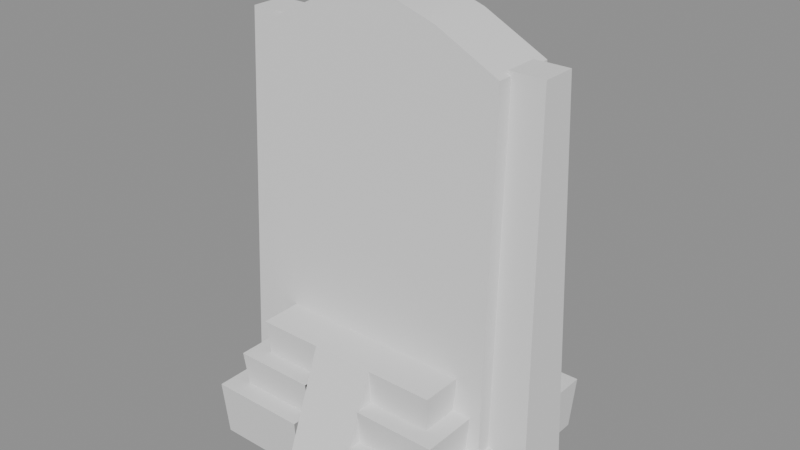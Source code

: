 # Source: gateofhades_b_hit.blend  (saved by Blender 5.2.45; exported with 4.5.12 LTS)
import bpy
from mathutils import Matrix  # noqa: F401  (used for matrix-valued properties, if any)

bpy.ops.wm.read_factory_settings(use_empty=True)
scene = bpy.context.scene
scene.name = 'Scene'

# ---- collections
col_gateofhades_b_hit = bpy.data.collections.new('gateofhades_b_hit'); scene.collection.children.link(col_gateofhades_b_hit)

# ---- materials (node trees are filled in below, after node groups)
mat_gateofhades_b_hit_mat_0 = bpy.data.materials.new('gateofhades_b_hit_mat_0')

# ---- material node trees
mat_gateofhades_b_hit_mat_0.use_nodes = True; mat_gateofhades_b_hit_mat_0.node_tree.nodes.clear()
_N = mat_gateofhades_b_hit_mat_0.node_tree.nodes; _L = mat_gateofhades_b_hit_mat_0.node_tree.links
n0 = _N.new('ShaderNodeBsdfPrincipled'); n0.name = 'Principled BSDF'; n0.location = (-200, 100)
n0.inputs[2].default_value = 0.8
n0.inputs[10].default_value = 0.005
n1 = _N.new('ShaderNodeOutputMaterial'); n1.name = 'Material Output'; n1.location = (200, 100)
_L.new(n0.outputs[0], n1.inputs[0])
n1.is_active_output = True

# ---- meshes
me_gateofhades_b_hit_mesh_0 = bpy.data.meshes.new('gateofhades_b_hit_mesh_0')
me_gateofhades_b_hit_mesh_0.from_pydata([(3.14, 0.82, 9.914), (3.164, 1.1, -0.2171), (-3.14, 0.82, 9.914), (-3.14, -0.82, 9.914), (-3.164, -1.1, -0.2171), (3.14, -0.82, 9.914), (-3.164, 1.1, -0.2171), (-3.164, -1.1, -0.2171), (-3.14, -0.82, 9.914), (3.164, -1.1, -0.2171), (3.164, 1.1, -0.2171), (3.14, 0.82, 9.914), (-3.14, 0.82, 9.914), (3.14, -0.82, 9.914), (2.8, -0.74, -0.2171), (3.06, -0.44, 10.01), (2.8, 0.74, -0.2171), (-2.8, 0.74, -0.2171), (-3.06, 0.44, 10.01), (-2.8, -0.74, -0.2171), (-4.2, -0.74, -0.2171), (-3.94, -0.44, 10.01), (-4.2, 0.74, -0.2171), (4.2, 0.74, -0.2171), (3.94, 0.44, 10.01), (4.2, -0.74, -0.2171), (3.06, 0.44, 10.01), (3.94, -0.44, 10.01), (-3.94, 0.44, 10.01), (-3.06, -0.44, 10.01), (-3.296, -2.884, 1.171), (-3.296, 2.884, 1.171), (-3.2, 2.8, -0.2171), (3.296, 2.884, 1.171), (3.296, -2.884, 1.171), (3.2, -2.8, -0.2171), (-3.2, -2.8, -0.2171), (3.2, 2.8, -0.2171), (2.8, 0.74, -0.2171), (3.06, 0.44, 10.01), (4.2, 0.74, -0.2171), (-4.2, 0.74, -0.2171), (-3.94, 0.44, 10.01), (-2.8, 0.74, -0.2171), (-2.8, -0.74, -0.2171), (-3.06, -0.44, 10.01), (-4.2, -0.74, -0.2171), (4.2, -0.74, -0.2171), (3.94, -0.44, 10.01), (2.8, -0.74, -0.2171), (0.8, 3.275, -0.2171), (0.8, 2.06, 2.915), (0.8, 1.8, -0.2171), (-0.8, 1.8, -0.2171), (-0.8, 2.06, 2.915), (-0.8, 3.275, -0.2171), (-0.8, -3.275, -0.2171), (-0.8, -2.06, 2.915), (-0.8, -1.8, -0.2171), (0.8, -1.8, -0.2171), (0.8, -2.06, 2.915), (0.8, -3.275, -0.2171), (2.8, -2.4, 1.172), (2.8, 2.4, 1.172), (2.884, 2.472, 2.043), (-2.8, 2.4, 1.172), (-2.8, -2.4, 1.172), (-2.884, -2.472, 2.043), (-2.884, 2.472, 2.043), (2.884, -2.472, 2.043), (2.4, -2.0, 2.044), (2.4, 2.0, 2.044), (2.472, 2.06, 2.915), (-2.4, 2.0, 2.044), (-2.4, -2.0, 2.044), (-2.472, -2.06, 2.915), (3.14, -0.82, 9.914), (3.14, 0.82, 9.914), (1.57, 0.82, 10.71), (-3.14, 0.82, 9.914), (-3.14, -0.82, 9.914), (-1.57, -0.82, 10.71), (-2.472, 2.06, 2.915), (2.472, -2.06, 2.915), (-0.8, 3.275, -0.2171), (-0.8, 2.06, 2.915), (0.8, 2.06, 2.915), (-0.8, -2.06, 2.915), (-0.8, -3.275, -0.2171), (0.8, -3.275, -0.2171), (-1.57, 0.82, 10.71), (0.0, -0.82, 11.22), (1.57, -0.82, 10.71), (0.0, 0.82, 11.22), (-0.8, -2.8, -0.2171), (-0.8, -2.884, 1.171), (-3.2, -2.8, -0.2171), (0.8, 2.8, -0.2171), (0.8, 2.884, 1.171), (3.2, 2.8, -0.2171), (3.2, -2.8, -0.2171), (3.296, -2.884, 1.171), (0.8, -2.8, -0.2171), (-3.2, 2.8, -0.2171), (-3.296, 2.884, 1.171), (-0.8, 2.8, -0.2171), (0.8, -2.472, 2.043), (0.8, -2.4, 1.172), (2.884, -2.472, 2.043), (-0.8, 2.472, 2.043), (-0.8, 2.4, 1.172), (-2.884, 2.472, 2.043), (-2.884, -2.472, 2.043), (-2.8, -2.4, 1.172), (-0.8, -2.472, 2.043), (0.8, 2.4, 1.172), (0.8, 2.472, 2.043), (2.8, 2.4, 1.172), (0.8, -2.06, 2.915), (0.8, -2.0, 2.044), (2.472, -2.06, 2.915), (-0.8, 2.06, 2.915), (-0.8, 2.0, 2.044), (-2.472, 2.06, 2.915), (-2.472, -2.06, 2.915), (-2.4, -2.0, 2.044), (-0.8, -2.06, 2.915), (0.8, 2.0, 2.044), (0.8, 2.06, 2.915), (2.4, 2.0, 2.044), (2.472, -2.06, 2.915), (2.472, 2.06, 2.915), (0.8, -2.06, 2.915), (-0.8, -2.06, 2.915), (-0.8, 2.06, 2.915), (-2.472, -2.06, 2.915), (0.8, 2.06, 2.915), (-2.472, 2.06, 2.915), (0.8, 2.472, 2.043), (0.8, -2.472, 2.043), (2.884, 2.472, 2.043), (-2.884, 2.472, 2.043), (-2.884, -2.472, 2.043), (-0.8, 2.472, 2.043), (-3.296, 2.884, 1.171), (-3.296, -2.884, 1.171), (-0.8, 2.884, 1.171), (0.8, 2.884, 1.171), (0.8, -2.884, 1.171), (3.296, 2.884, 1.171), (2.884, -2.472, 2.043), (-0.8, -2.472, 2.043), (-3.164, 1.1, -0.2171), (3.164, -1.1, -0.2171), (-0.8, -2.884, 1.171), (3.296, -2.884, 1.171), (1.57, 0.82, 10.71), (-3.94, -0.44, 10.01), (-3.06, 0.44, 10.01), (-1.57, -0.82, 10.71), (0.0, -0.82, 11.22), (2.472, 2.06, 2.915), (3.296, 2.884, 1.171), (-3.296, -2.884, 1.171), (0.8, -2.884, 1.171), (-0.8, 2.884, 1.171), (2.884, 2.472, 2.043), (0.0, 0.82, 11.22), (-0.8, -2.0, 2.044), (-2.4, 2.0, 2.044), (1.57, -0.82, 10.71), (-1.57, 0.82, 10.71), (0.8, -2.06, 2.915), (0.8, 3.275, -0.2171), (2.4, -2.0, 2.044), (-0.8, -2.4, 1.172), (-2.8, 2.4, 1.172), (2.8, -2.4, 1.172), (3.06, -0.44, 10.01), (3.94, 0.44, 10.01), (-3.06, -0.44, 10.01), (-3.06, 0.44, 10.01), (-3.94, 0.44, 10.01), (-3.94, -0.44, 10.01), (3.06, -0.44, 10.01), (3.94, -0.44, 10.01), (3.94, 0.44, 10.01), (3.06, 0.44, 10.01)], [], [(0, 1, 2), (3, 4, 5), (6, 7, 8), (9, 10, 11), (12, 6, 8), (13, 9, 11), (14, 15, 16), (17, 18, 19), (20, 21, 22), (23, 24, 25), (15, 26, 16), (24, 27, 25), (21, 28, 22), (18, 29, 19), (30, 31, 32), (33, 34, 35), (36, 30, 32), (37, 33, 35), (38, 39, 40), (41, 42, 43), (44, 45, 46), (47, 48, 49), (50, 51, 52), (53, 54, 55), (56, 57, 58), (59, 60, 61), (62, 63, 64), (65, 66, 67), (68, 65, 67), (69, 62, 64), (70, 71, 72), (73, 74, 75), (76, 77, 78), (79, 80, 81), (82, 73, 75), (83, 70, 72), (84, 85, 86), (87, 88, 89), (90, 81, 91), (92, 78, 93), (90, 79, 81), (92, 76, 78), (91, 92, 93), (93, 90, 91), (94, 95, 96), (97, 98, 99), (100, 101, 102), (103, 104, 105), (106, 107, 108), (109, 110, 111), (112, 113, 114), (115, 116, 117), (118, 119, 120), (121, 122, 123), (124, 125, 126), (127, 128, 129), (130, 131, 132), (133, 134, 135), (131, 136, 132), (134, 137, 135), (138, 139, 140), (141, 142, 143), (144, 145, 146), (147, 148, 149), (139, 150, 140), (142, 151, 143), (1, 152, 2), (4, 153, 5), (145, 154, 146), (148, 155, 149), (156, 0, 2), (45, 157, 46), (42, 158, 43), (159, 3, 5), (160, 159, 5), (128, 161, 129), (98, 162, 99), (95, 163, 96), (101, 164, 102), (104, 165, 105), (116, 166, 117), (167, 156, 2), (125, 168, 126), (122, 169, 123), (170, 160, 5), (171, 167, 2), (172, 87, 89), (173, 84, 86), (119, 174, 120), (113, 175, 114), (110, 176, 111), (107, 177, 108), (48, 178, 49), (39, 179, 40), (180, 181, 182), (182, 183, 180), (136, 134, 133), (132, 136, 133), (184, 185, 186), (186, 187, 184)])
me_gateofhades_b_hit_mesh_0.polygons.foreach_set('use_smooth', [True] * 100)
_uv = me_gateofhades_b_hit_mesh_0.uv_layers.new(name='UVMap')
_uv.uv.foreach_set('vector', [0.0, 1.0, 0.0, 1.0, 0.0, 1.0, 0.0, 1.0, 0.0, 1.0, 0.0, 1.0, 0.0, 1.0, 0.0, 1.0, 0.0, 1.0, 0.0, 1.0, 0.0, 1.0, 0.0, 1.0, 0.0, 1.0, 0.0, 1.0, 0.0, 1.0, 0.0, 1.0, 0.0, 1.0, 0.0, 1.0, 0.0, 1.0, 0.0, 1.0, 0.0, 1.0, 0.0, 1.0, 0.0, 1.0, 0.0, 1.0, 0.0, 1.0, 0.0, 1.0, 0.0, 1.0, 0.0, 1.0, 0.0, 1.0, 0.0, 1.0, 0.0, 1.0, 0.0, 1.0, 0.0, 1.0, 0.0, 1.0, 0.0, 1.0, 0.0, 1.0, 0.0, 1.0, 0.0, 1.0, 0.0, 1.0, 0.0, 1.0, 0.0, 1.0, 0.0, 1.0, 0.0, 1.0, 0.0, 1.0, 0.0, 1.0, 0.0, 1.0, 0.0, 1.0, 0.0, 1.0, 0.0, 1.0, 0.0, 1.0, 0.0, 1.0, 0.0, 1.0, 0.0, 1.0, 0.0, 1.0, 0.0, 1.0, 0.0, 1.0, 0.0, 1.0, 0.0, 1.0, 0.0, 1.0, 0.0, 1.0, 0.0, 1.0, 0.0, 1.0, 0.0, 1.0, 0.0, 1.0, 0.0, 1.0, 0.0, 1.0, 0.0, 1.0, 0.0, 1.0, 0.0, 1.0, 0.0, 1.0, 0.0, 1.0, 0.0, 1.0, 0.0, 1.0, 0.0, 1.0, 0.0, 1.0, 0.0, 1.0, 0.0, 1.0, 0.0, 1.0, 0.0, 1.0, 0.0, 1.0, 0.0, 1.0, 0.0, 1.0, 0.0, 1.0, 0.0, 1.0, 0.0, 1.0, 0.0, 1.0, 0.0, 1.0, 0.0, 1.0, 0.0, 1.0, 0.0, 1.0, 0.0, 1.0, 0.0, 1.0, 0.0, 1.0, 0.0, 1.0, 0.0, 1.0, 0.0, 1.0, 0.0, 1.0, 0.0, 1.0, 0.0, 1.0, 0.0, 1.0, 0.0, 1.0, 0.0, 1.0, 0.0, 1.0, 0.0, 1.0, 0.0, 1.0, 0.0, 1.0, 0.0, 1.0, 0.0, 1.0, 0.0, 1.0, 0.0, 1.0, 0.0, 1.0, 0.0, 1.0, 0.0, 1.0, 0.0, 1.0, 0.0, 1.0, 0.0, 1.0, 0.0, 1.0, 0.0, 1.0, 0.0, 1.0, 0.0, 1.0, 0.0, 1.0, 0.0, 1.0, 0.0, 1.0, 0.0, 1.0, 0.0, 1.0, 0.0, 1.0, 0.0, 1.0, 0.0, 1.0, 0.0, 1.0, 0.0, 1.0, 0.0, 1.0, 0.0, 1.0, 0.0, 1.0, 0.0, 1.0, 0.0, 1.0, 0.0, 1.0, 0.0, 1.0, 0.0, 1.0, 0.0, 1.0, 0.0, 1.0, 0.0, 1.0, 0.0, 1.0, 0.0, 1.0, 0.0, 1.0, 0.0, 1.0, 0.0, 1.0, 0.0, 1.0, 0.0, 1.0, 0.0, 1.0, 0.0, 1.0, 0.0, 1.0, 0.0, 1.0, 0.0, 1.0, 0.0, 1.0, 0.0, 1.0, 0.0, 1.0, 0.0, 1.0, 0.0, 1.0, 0.0, 1.0, 0.0, 1.0, 0.0, 1.0, 0.0, 1.0, 0.0, 1.0, 0.0, 1.0, 0.0, 1.0, 0.0, 1.0, 0.0, 1.0, 0.0, 1.0, 0.0, 1.0, 0.0, 1.0, 0.0, 1.0, 0.0, 1.0, 0.0, 1.0, 0.0, 1.0, 0.0, 1.0, 0.0, 1.0, 0.0, 1.0, 0.0, 1.0, 0.0, 1.0, 0.0, 1.0, 0.0, 1.0, 0.0, 1.0, 0.0, 1.0, 0.0, 1.0, 0.0, 1.0, 0.0, 1.0, 0.0, 1.0, 0.0, 1.0, 0.0, 1.0, 0.0, 1.0, 0.0, 1.0, 0.0, 1.0, 0.0, 1.0, 0.0, 1.0, 0.0, 1.0, 0.0, 1.0, 0.0, 1.0, 0.0, 1.0, 0.0, 1.0, 0.0, 1.0, 0.0, 1.0, 0.0, 1.0, 0.0, 1.0, 0.0, 1.0, 0.0, 1.0, 0.0, 1.0, 0.0, 1.0, 0.0, 1.0, 0.0, 1.0, 0.0, 1.0, 0.0, 1.0, 0.0, 1.0, 0.0, 1.0, 0.0, 1.0, 0.0, 1.0, 0.0, 1.0, 0.0, 1.0, 0.0, 1.0, 0.0, 1.0, 0.0, 1.0, 0.0, 1.0, 0.0, 1.0, 0.0, 1.0, 0.0, 1.0, 0.0, 1.0, 0.0, 1.0, 0.0, 1.0, 0.0, 1.0, 0.0, 1.0, 0.0, 1.0, 0.0, 1.0, 0.0, 1.0, 0.0, 1.0, 0.0, 1.0, 0.0, 1.0, 0.0, 1.0, 0.0, 1.0, 0.0, 1.0, 0.0, 1.0, 0.0, 1.0, 0.0, 1.0, 0.0, 1.0, 0.0, 1.0, 0.0, 1.0, 0.0, 1.0, 0.0, 1.0, 0.0, 1.0, 0.0, 1.0, 0.0, 1.0, 0.0, 1.0, 0.0, 1.0, 0.0, 1.0, 0.0, 1.0, 0.0, 1.0, 0.0, 1.0, 0.0, 1.0, 0.0, 1.0, 0.0, 1.0, 0.0, 1.0, 0.0, 1.0, 0.0, 1.0, 0.0, 1.0, 0.0, 1.0, 0.0, 1.0, 0.0, 1.0, 0.0, 1.0, 0.0, 1.0, 0.0, 1.0, 0.0, 1.0, 0.0, 1.0, 0.0, 1.0, 0.0, 1.0, 0.0, 1.0, 0.0, 1.0, 0.0, 1.0, 0.0, 1.0, 0.0, 1.0, 0.0, 1.0, 0.0, 1.0, 0.0, 1.0, 0.0, 1.0, 0.0, 1.0, 0.0, 1.0, 0.0, 1.0, 0.0, 1.0, 0.0, 1.0, 0.0, 1.0, 0.0, 1.0, 0.0, 1.0, 0.0, 1.0, 0.0, 1.0, 0.0, 1.0, 0.0, 1.0, 0.0, 1.0, 0.0, 1.0, 0.0, 1.0, 0.0, 1.0, 0.0, 1.0, 0.0, 1.0, 0.0, 1.0])
me_gateofhades_b_hit_mesh_0.materials.append(mat_gateofhades_b_hit_mat_0)
me_gateofhades_b_hit_mesh_0.update()
me_gateofhades_b_hit_mesh_0.normals_split_custom_set([tuple(v) for v in zip(*[iter([2.734e-08, 0.9996, 0.02709, -1.301e-08, 0.9996, 0.02715, 1.034e-07, 0.9996, 0.02709, -2.981e-08, -0.9996, 0.02709, 1.168e-08, -0.9996, 0.02715, -9.406e-08, -0.9996, 0.02709, -1.0, 3.353e-08, 0.002777, -1.0, 0.0, 0.002442, -1.0, -1.987e-07, 0.002441, 1.0, -8.637e-09, 0.002777, 1.0, 0.0, 0.002441, 1.0, 0.0, 0.002441, -1.0, -2.296e-07, 0.002441, -1.0, 3.353e-08, 0.002777, -1.0, -1.987e-07, 0.002441, 1.0, 0.0, 0.002441, 1.0, -8.637e-09, 0.002777, 1.0, 0.0, 0.002441, -0.9996, 2.125e-08, 0.02681, -0.9996, -1.129e-08, 0.02676, -0.9996, 9.664e-08, 0.02681, 0.9996, 7.357e-08, 0.02676, 0.9996, 6.694e-08, 0.02676, 0.9996, 8.194e-08, 0.02676, -0.9996, -7.621e-08, 0.02681, -0.9996, -6.694e-08, 0.02676, -0.9996, -8.486e-08, 0.02681, 0.9996, 7.622e-08, 0.02681, 0.9996, 6.694e-08, 0.02676, 0.9996, 8.487e-08, 0.02681, -0.9996, -1.129e-08, 0.02676, -0.9996, 2.915e-08, 0.02681, -0.9996, 9.664e-08, 0.02681, 0.9996, 6.694e-08, 0.02676, 0.9996, -2.917e-08, 0.02681, 0.9996, 8.487e-08, 0.02681, -0.9996, -6.694e-08, 0.02676, -0.9996, 2.916e-08, 0.02681, -0.9996, -8.486e-08, 0.02681, 0.9996, 6.694e-08, 0.02676, 0.9996, -2.916e-08, 0.02681, 0.9996, 8.194e-08, 0.02676, -0.994, -2.211e-06, -0.1095, -0.994, 4.868e-07, -0.1095, -0.994, 1.282e-06, -0.1095, 0.994, 2.211e-06, -0.1095, 0.994, -4.866e-07, -0.1095, 0.994, -1.282e-06, -0.1095, -0.994, 4.692e-07, -0.1095, -0.994, -2.211e-06, -0.1095, -0.994, 1.282e-06, -0.1095, 0.994, -4.692e-07, -0.1095, 0.994, 2.211e-06, -0.1095, 0.994, -1.282e-06, -0.1095, -8.608e-07, 0.9995, 0.03086, -1.014e-06, 0.9995, 0.03091, -9.654e-07, 0.9995, 0.03091, -9.114e-07, 0.9995, 0.03091, -9.301e-07, 0.9995, 0.03091, -9.8e-07, 0.9995, 0.03091, -5.35e-08, -0.9995, 0.03091, 4.484e-08, -0.9995, 0.03091, 1.932e-08, -0.9995, 0.03091, 6.234e-08, -0.9995, 0.031, -1.104e-07, -0.9995, 0.03091, -9.955e-08, -0.9995, 0.03091, 1.0, 0.0, 0.0, 1.0, 0.0, 0.0, 1.0, 0.0, 0.0, -1.0, 0.0, 0.0, -1.0, 0.0, 0.0, -1.0, 0.0, 0.0, -1.0, 0.0, 0.0, -1.0, 0.0, 0.0, -1.0, 0.0, 0.0, 1.0, 0.0, 0.0, 1.0, 0.0, 0.0, 1.0, 0.0, 0.0, 0.9954, 0.0, -0.09597, 0.9954, 0.0, -0.09597, 0.9954, 0.0, -0.09597, -0.9954, 0.0, -0.09597, -0.9954, 0.0, -0.09597, -0.9954, 0.0, -0.09597, -0.9954, 0.0, -0.09597, -0.9954, 0.0, -0.09597, -0.9954, 0.0, -0.09597, 0.9954, 0.0, -0.09597, 0.9954, 0.0, -0.09597, 0.9954, 0.0, -0.09597, 0.9966, 0.0, -0.08236, 0.9966, 0.0, -0.08236, 0.9966, 0.0, -0.08236, -0.9966, 0.0, -0.08236, -0.9966, 0.0, -0.08236, -0.9966, 0.0, -0.08236, 0.4541, 0.0, 0.891, 0.4541, 0.0, 0.891, 0.3827, 0.0, 0.9239, -0.4541, -1.294e-07, 0.891, -0.4541, -2.475e-07, 0.891, -0.3827, -5.925e-08, 0.9239, -0.9966, 0.0, -0.08236, -0.9966, 0.0, -0.08236, -0.9966, 0.0, -0.08236, 0.9966, 0.0, -0.08236, 0.9966, 0.0, -0.08236, 0.9966, 0.0, -0.08236, 0.0, 0.9069, 0.4213, 3.111e-06, 0.9069, 0.4213, -3.096e-06, 0.9069, 0.4213, 3.096e-06, -0.9069, 0.4213, -2.833e-09, -0.9069, 0.4213, 0.0, -0.9069, 0.4213, -0.3827, 0.0, 0.9239, -0.3827, -5.925e-08, 0.9239, -8.767e-06, 0.0, 1.0, 0.3827, 0.0, 0.9239, 0.3827, 0.0, 0.9239, 9.54e-06, 0.0, 1.0, -0.3827, 0.0, 0.9239, -0.4541, -1.294e-07, 0.891, -0.3827, -5.925e-08, 0.9239, 0.3827, 0.0, 0.9239, 0.4541, 0.0, 0.891, 0.3827, 0.0, 0.9239, -8.767e-06, 0.0, 1.0, 0.3827, 0.0, 0.9239, 9.54e-06, 0.0, 1.0, 9.54e-06, 0.0, 1.0, -0.3827, 0.0, 0.9239, -8.767e-06, 0.0, 1.0, -0.001656, -0.9956, -0.09371, -0.001658, -0.9956, -0.09371, 0.001594, -0.9956, -0.09362, 1.701e-06, 0.9954, -0.09595, 2.787e-08, 0.9954, -0.09595, -1.583e-06, 0.9954, -0.09595, -0.0016, -0.9956, -0.09362, -0.001596, -0.9956, -0.09362, 0.001656, -0.9956, -0.09371, -1.815e-06, 0.9954, -0.09595, -1.139e-07, 0.9954, -0.09595, -1.774e-06, 0.9954, -0.09595, -0.003331, -0.9962, -0.08692, -0.003302, -0.9962, -0.08688, 0.004719, -0.9962, -0.08712, 0.003331, 0.9962, -0.08692, 0.003302, 0.9962, -0.08688, -0.004717, 0.9962, -0.08712, -0.004719, -0.9962, -0.08712, -0.004719, -0.9962, -0.08712, 0.003303, -0.9962, -0.08688, -0.003331, 0.9962, -0.08692, -0.003303, 0.9962, -0.08688, 0.004717, 0.9962, -0.08712, 0.02498, -0.9991, -0.0344, 0.02498, -0.9991, -0.03439, -0.06859, -0.9971, -0.03152, -0.008321, 0.9983, -0.05729, -0.00832, 0.9983, -0.05729, 0.0229, 0.9981, -0.05634, 0.0229, -0.9981, -0.05634, 0.0229, -0.9981, -0.05634, -0.008321, -0.9983, -0.05729, 0.008321, 0.9983, -0.05729, 0.008321, 0.9983, -0.05729, -0.0229, 0.9981, -0.05634, 1.108e-06, 0.0, 1.0, 1.316e-06, 0.0, 1.0, 5.877e-07, 0.0, 1.0, -5.538e-07, 0.0, 1.0, -5.538e-07, 0.0, 1.0, -1.108e-06, 0.0, 1.0, 1.316e-06, 0.0, 1.0, 6.922e-07, 0.0, 1.0, 5.877e-07, 0.0, 1.0, -5.538e-07, 0.0, 1.0, -1.108e-06, 0.0, 1.0, -1.108e-06, 0.0, 1.0, 0.0, 0.0, 1.0, 0.0, 0.0, 1.0, 0.0, 0.0, 1.0, 0.0, 0.0, 1.0, 0.0, 0.0, 1.0, 0.0, 0.0, 1.0, 0.0, 0.0, 1.0, 0.0, 0.0, 1.0, 0.0, 0.0, 1.0, 0.0, 0.0, 1.0, 0.0, 0.0, 1.0, 0.0, 0.0, 1.0, 0.0, 0.0, 1.0, 0.0, 0.0, 1.0, 0.0, 0.0, 1.0, 0.0, 0.0, 1.0, 0.0, 0.0, 1.0, 0.0, 0.0, 1.0, -1.301e-08, 0.9996, 0.02715, 8.652e-09, 0.9996, 0.02715, 1.034e-07, 0.9996, 0.02709, 1.168e-08, -0.9996, 0.02715, -8.652e-09, -0.9996, 0.02715, -9.406e-08, -0.9996, 0.02709, 0.0, 0.0, 1.0, 0.0, 0.0, 1.0, 0.0, 0.0, 1.0, 0.0, 0.0, 1.0, 0.0, 0.0, 1.0, 0.0, 0.0, 1.0, -9.416e-07, 0.9996, 0.02708, 2.734e-08, 0.9996, 0.02709, 1.034e-07, 0.9996, 0.02709, 4.484e-08, -0.9995, 0.03091, 8.436e-08, -0.9995, 0.03091, 1.932e-08, -0.9995, 0.03091, -9.301e-07, 0.9995, 0.03091, -9.632e-07, 0.9995, 0.03091, -9.8e-07, 0.9995, 0.03091, 9.499e-07, -0.9996, 0.02708, -2.981e-08, -0.9996, 0.02709, -9.406e-08, -0.9996, 0.02709, 2e-06, -0.9996, 0.02708, 9.499e-07, -0.9996, 0.02708, -9.406e-08, -0.9996, 0.02709, 0.008321, 0.9983, -0.05729, -0.0229, 0.9981, -0.05634, -0.0229, 0.9981, -0.05634, 2.787e-08, 0.9954, -0.09595, -1.367e-06, 0.9954, -0.09595, -1.583e-06, 0.9954, -0.09595, -0.001658, -0.9956, -0.09371, 0.001597, -0.9956, -0.09362, 0.001594, -0.9956, -0.09362, -0.001596, -0.9956, -0.09362, 0.001659, -0.9956, -0.09371, 0.001656, -0.9956, -0.09371, -1.139e-07, 0.9954, -0.09595, -9.223e-08, 0.9954, -0.09595, -1.774e-06, 0.9954, -0.09595, -0.003303, 0.9962, -0.08688, 0.004717, 0.9962, -0.08712, 0.004717, 0.9962, -0.08712, -1.952e-06, 0.9996, 0.02708, -9.416e-07, 0.9996, 0.02708, 1.034e-07, 0.9996, 0.02709, 0.0229, -0.9981, -0.05634, -0.008321, -0.9983, -0.05729, -0.008321, -0.9983, -0.05729, -0.00832, 0.9983, -0.05729, 0.0229, 0.9981, -0.05634, 0.0229, 0.9981, -0.05634, -1.798e-06, -0.9996, 0.02708, 2e-06, -0.9996, 0.02708, -9.406e-08, -0.9996, 0.02709, 1.97e-06, 0.9996, 0.02708, -1.952e-06, 0.9996, 0.02708, 1.034e-07, 0.9996, 0.02709, -3.111e-06, -0.9069, 0.4213, 3.096e-06, -0.9069, 0.4213, 0.0, -0.9069, 0.4213, 2.833e-09, 0.9069, 0.4213, 0.0, 0.9069, 0.4213, -3.096e-06, 0.9069, 0.4213, 0.02498, -0.9991, -0.03439, -0.06859, -0.9971, -0.03151, -0.06859, -0.9971, -0.03152, -0.004719, -0.9962, -0.08712, 0.003331, -0.9962, -0.08692, 0.003303, -0.9962, -0.08688, 0.003302, 0.9962, -0.08688, -0.004718, 0.9962, -0.08712, -0.004717, 0.9962, -0.08712, -0.003302, -0.9962, -0.08688, 0.00472, -0.9962, -0.08712, 0.004719, -0.9962, -0.08712, -1.104e-07, -0.9995, 0.03091, -7.458e-08, -0.9995, 0.03091, -9.955e-08, -0.9995, 0.03091, -1.014e-06, 0.9995, 0.03091, -1.057e-06, 0.9995, 0.03091, -9.654e-07, 0.9995, 0.03091, 1.809e-13, 0.0, 1.0, 6.183e-07, 0.0, 1.0, -1.809e-13, 0.0, 1.0, -1.809e-13, 0.0, 1.0, -6.183e-07, 0.0, 1.0, 1.809e-13, 0.0, 1.0, 6.922e-07, 0.0, 1.0, -5.538e-07, 0.0, 1.0, -5.538e-07, 0.0, 1.0, 5.877e-07, 0.0, 1.0, 6.922e-07, 0.0, 1.0, -5.538e-07, 0.0, 1.0, 0.0, 0.0, 1.0, 0.0, 0.0, 1.0, 0.0, 0.0, 1.0, 0.0, 0.0, 1.0, 0.0, 0.0, 1.0, 0.0, 0.0, 1.0])] * 3)])
arm_gateofhades_b_hit_skeleton = bpy.data.armatures.new('gateofhades_b_hit_skeleton')  # bones are not reproduced

# ---- objects
ob_gateofhades_b_hit_rig = bpy.data.objects.new('gateofhades_b_hit_rig', arm_gateofhades_b_hit_skeleton)
ob_gateofhades_b_hit_mesh_0 = bpy.data.objects.new('gateofhades_b_hit_mesh_0', me_gateofhades_b_hit_mesh_0)

# ---- transforms, parenting, visibility, modifiers, constraints
ob_gateofhades_b_hit_rig.location = (0.0, 0.0, 0.0)
ob_gateofhades_b_hit_rig.show_in_front = True
ob_gateofhades_b_hit_mesh_0.parent = ob_gateofhades_b_hit_rig
ob_gateofhades_b_hit_mesh_0.location = (0.0, 0.0, 0.0)
_vg = ob_gateofhades_b_hit_mesh_0.vertex_groups.new(name='goh_hit')
_vg.add([0, 1, 2, 3, 4, 5, 6, 7, 8, 9, 10, 11, 12, 13, 14, 15, 16, 17, 18, 19, 20, 21, 22, 23, 24, 25, 26, 27, 28, 29, 30, 31, 32, 33, 34, 35, 36, 37, 38, 39, 40, 41, 42, 43, 44, 45, 46, 47, 48, 49, 50, 51, 52, 53, 54, 55, 56, 57, 58, 59, 60, 61, 62, 63, 64, 65, 66, 67, 68, 69, 70, 71, 72, 73, 74, 75, 76, 77, 78, 79, 80, 81, 82, 83, 84, 85, 86, 87, 88, 89, 90, 91, 92, 93, 94, 95, 96, 97, 98, 99, 100, 101, 102, 103, 104, 105, 106, 107, 108, 109, 110, 111, 112, 113, 114, 115, 116, 117, 118, 119, 120, 121, 122, 123, 124, 125, 126, 127, 128, 129, 130, 131, 132, 133, 134, 135, 136, 137, 138, 139, 140, 141, 142, 143, 144, 145, 146, 147, 148, 149, 150, 151, 152, 153, 154, 155, 156, 157, 158, 159, 160, 161, 162, 163, 164, 165, 166, 167, 168, 169, 170, 171, 172, 173, 174, 175, 176, 177, 178, 179, 180, 181, 182, 183, 184, 185, 186, 187], 1.0, 'REPLACE')
_m = ob_gateofhades_b_hit_mesh_0.modifiers.new('FEZ skin', 'ARMATURE')
_m.object = ob_gateofhades_b_hit_rig

# ---- collection membership
scene.collection.objects.link(ob_gateofhades_b_hit_rig)
col_gateofhades_b_hit.objects.link(ob_gateofhades_b_hit_mesh_0)

# ---- scene / render settings (as saved in the file)
scene.frame_start = 1; scene.frame_end = 250; scene.frame_set(1)
scene.render.engine = 'BLENDER_EEVEE_NEXT'
scene.render.bake_bias = 0.0
scene.render.bake_samples = 0
scene.render.compositor_device = 'GPU'
scene.eevee.use_volume_custom_range = False
scene.eevee.fast_gi_thickness_near = 0.1
scene.eevee.fast_gi_thickness_far = 0.0
scene.eevee.ray_tracing_options.screen_trace_thickness = 0.1
bpy.context.view_layer.update()

# ---- added for rendering (the .blend has no active camera and no usable light): camera, sun + grey world if the file has none
cam_auto = bpy.data.cameras.new('AutoCamera')
cam_auto.lens = 50.0
cam_auto.sensor_width = 36.0
cam_auto.clip_end = 1000.0
ob_auto_camera = bpy.data.objects.new('AutoCamera', cam_auto)
scene.collection.objects.link(ob_auto_camera)
ob_auto_camera.location = (14.4631, -17.3557, 17.0738)
ob_auto_camera.rotation_euler = (1.09748, -7.21219e-08, 0.694738)
scene.camera = ob_auto_camera
light_auto_sun = bpy.data.lights.new('AutoSun', 'SUN')
light_auto_sun.energy = 3.0
light_auto_sun.angle = 0.0523599
ob_auto_sun = bpy.data.objects.new('AutoSun', light_auto_sun)
scene.collection.objects.link(ob_auto_sun)
ob_auto_sun.rotation_euler = (0.872665, 0.174533, 0.523599)
if scene.world is None:
    world_auto = bpy.data.worlds.new('AutoWorld')
    world_auto.color = (0.3, 0.3, 0.3)
    scene.world = world_auto
bpy.context.view_layer.update()

